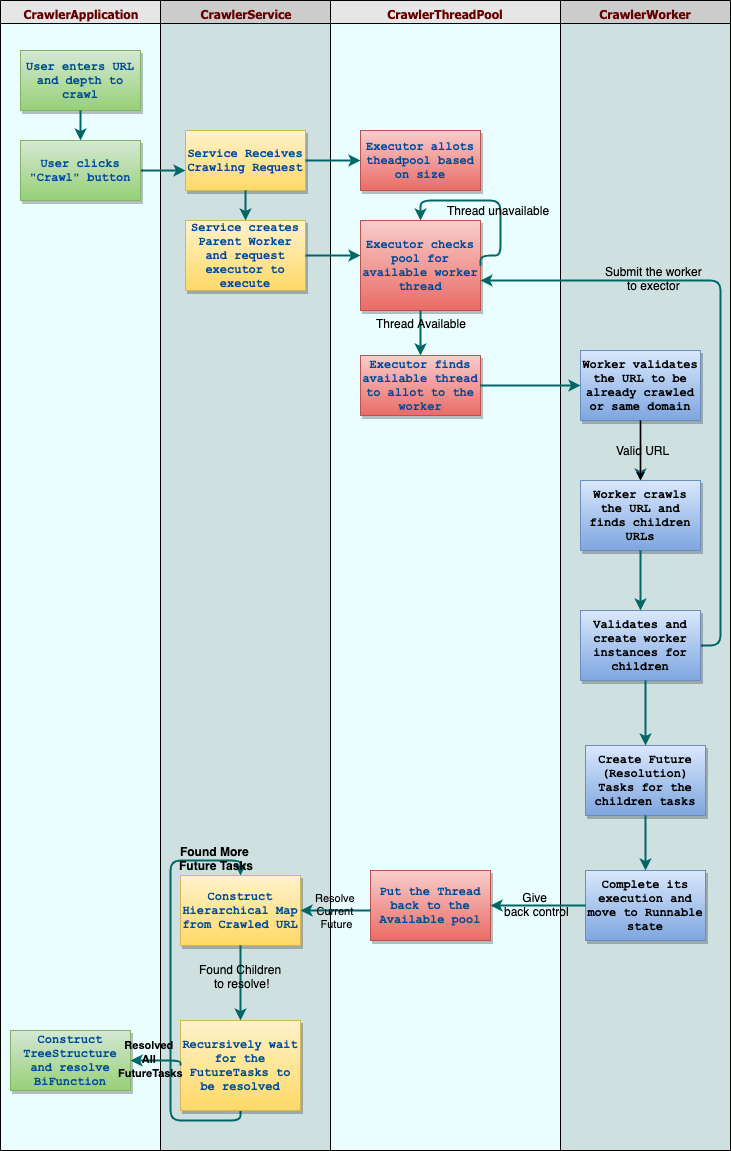

The diagram above was exported from draw.io. Its source (the exported page's mxGraphModel, read from the mxfile embedded in the PNG):
<mxGraphModel dx="1186" dy="715" grid="1" gridSize="10" guides="1" tooltips="1" connect="1" arrows="1" fold="1" page="1" pageScale="1" pageWidth="826" pageHeight="1169" background="#ffffff" math="0" shadow="0">
  <root>
    <mxCell id="0" style=";html=1;" />
    <mxCell id="1" style=";html=1;" parent="0" />
    <mxCell id="2" value="CrawlerApplication" style="swimlane;whiteSpace=wrap;fillColor=#E6E6E6;swimlaneFillColor=#EBFEFF;fontColor=#660000;fontFamily=Tahoma;html=1;" parent="1" vertex="1">
      <mxGeometry x="20" y="20" width="160" height="1150" as="geometry">
        <mxRectangle x="20" y="20" width="80" height="23" as="alternateBounds" />
      </mxGeometry>
    </mxCell>
    <mxCell id="8" value="User enters URL and depth to crawl" style="whiteSpace=wrap;shadow=1;fontColor=#004C99;fontFamily=Courier New;fontStyle=1;html=1;plain-green" parent="2" vertex="1">
      <mxGeometry x="20" y="50" width="120" height="60" as="geometry" />
    </mxCell>
    <mxCell id="74b39771c08e7a1d-102" value="Construct TreeStructure and resolve BiFunction" style="whiteSpace=wrap;shadow=1;fontColor=#004C99;fontFamily=Courier New;fontStyle=1;html=1;plain-green" parent="2" vertex="1">
      <mxGeometry x="10" y="1030" width="120" height="60" as="geometry" />
    </mxCell>
    <mxCell id="5" value="CrawlerService" style="swimlane;whiteSpace=wrap;fillColor=#CCCCCC;swimlaneFillColor=#CFE0E0;fontColor=#660000;fontFamily=Tahoma;html=1;" parent="1" vertex="1">
      <mxGeometry x="180" y="20" width="170" height="1150" as="geometry">
        <mxRectangle x="20" y="20" width="80" height="23" as="alternateBounds" />
      </mxGeometry>
    </mxCell>
    <mxCell id="11" value="Service creates Parent Worker and request executor to execute" style="whiteSpace=wrap;shadow=1;fontColor=#004C99;fontFamily=Courier New;fontStyle=1;html=1;plain-yellow" parent="5" vertex="1">
      <mxGeometry x="25" y="220" width="120" height="70" as="geometry" />
    </mxCell>
    <mxCell id="74b39771c08e7a1d-72" value="Construct Hierarchical Map from Crawled URL" style="whiteSpace=wrap;shadow=1;fontColor=#004C99;fontFamily=Courier New;fontStyle=1;html=1;plain-yellow" parent="5" vertex="1">
      <mxGeometry x="20" y="875" width="120" height="70" as="geometry" />
    </mxCell>
    <mxCell id="VGnGUNHTrFj_9kIbHx-U-114" value="" style="edgeStyle=segmentEdgeStyle;strokeColor=#006666;strokeWidth=2;html=1;exitX=0.5;exitY=1;exitDx=0;exitDy=0;" edge="1" parent="5" source="74b39771c08e7a1d-80">
      <mxGeometry x="-145" y="1320" width="100" height="100" as="geometry">
        <mxPoint x="90" y="1110" as="sourcePoint" />
        <mxPoint x="80" y="875" as="targetPoint" />
        <Array as="points">
          <mxPoint x="80" y="1120" />
          <mxPoint x="10" y="1120" />
          <mxPoint x="10" y="860" />
          <mxPoint x="80" y="860" />
        </Array>
      </mxGeometry>
    </mxCell>
    <mxCell id="VGnGUNHTrFj_9kIbHx-U-119" value="&lt;font color=&quot;#000000&quot;&gt;&lt;b&gt;Found More &lt;br&gt;Future Tasks&lt;/b&gt;&lt;/font&gt;" style="text;html=1;align=center;verticalAlign=middle;resizable=0;points=[];;labelBackgroundColor=none;fontColor=#FFFFFF;" vertex="1" connectable="0" parent="VGnGUNHTrFj_9kIbHx-U-114">
      <mxGeometry relative="1" as="geometry">
        <mxPoint x="45" y="-130" as="offset" />
      </mxGeometry>
    </mxCell>
    <mxCell id="6" value="CrawlerThreadPool" style="swimlane;whiteSpace=wrap;fillColor=#E6E6E6;swimlaneFillColor=#EBFEFF;fontColor=#660000;fontFamily=Tahoma;html=1;" parent="1" vertex="1">
      <mxGeometry x="350" y="20" width="230" height="1150" as="geometry">
        <mxRectangle x="20" y="20" width="80" height="23" as="alternateBounds" />
      </mxGeometry>
    </mxCell>
    <mxCell id="74b39771c08e7a1d-59" value="&lt;span&gt;Executor checks pool for available worker thread&lt;/span&gt;" style="whiteSpace=wrap;shadow=1;fontColor=#004C99;fontFamily=Courier New;fontStyle=1;html=1;plain-red" parent="6" vertex="1">
      <mxGeometry x="30" y="220" width="120" height="90" as="geometry" />
    </mxCell>
    <mxCell id="74b39771c08e7a1d-82" value="&lt;span&gt;Put the Thread back to the Available pool&lt;/span&gt;" style="whiteSpace=wrap;shadow=1;fontColor=#004C99;fontFamily=Courier New;fontStyle=1;html=1;plain-red" parent="6" vertex="1">
      <mxGeometry x="40" y="870" width="120" height="70" as="geometry" />
    </mxCell>
    <mxCell id="VGnGUNHTrFj_9kIbHx-U-100" value="" style="edgeStyle=segmentEdgeStyle;strokeColor=#006666;strokeWidth=2;html=1;exitX=1;exitY=0.5;exitDx=0;exitDy=0;entryX=0.5;entryY=0;entryDx=0;entryDy=0;" edge="1" parent="6" source="74b39771c08e7a1d-59" target="74b39771c08e7a1d-59">
      <mxGeometry width="100" height="100" relative="1" as="geometry">
        <mxPoint x="-15" y="265" as="sourcePoint" />
        <mxPoint x="90" y="200" as="targetPoint" />
        <Array as="points">
          <mxPoint x="170" y="255" />
          <mxPoint x="170" y="200" />
          <mxPoint x="90" y="200" />
        </Array>
      </mxGeometry>
    </mxCell>
    <mxCell id="VGnGUNHTrFj_9kIbHx-U-101" value="Thread unavailable" style="text;html=1;align=center;verticalAlign=middle;resizable=0;points=[];;labelBackgroundColor=none;" vertex="1" connectable="0" parent="VGnGUNHTrFj_9kIbHx-U-100">
      <mxGeometry x="-0.1742" y="3" relative="1" as="geometry">
        <mxPoint as="offset" />
      </mxGeometry>
    </mxCell>
    <mxCell id="74b39771c08e7a1d-56" value="Service Receives Crawling Request" style="whiteSpace=wrap;shadow=1;fontColor=#004C99;fontFamily=Courier New;fontStyle=1;html=1;plain-yellow" parent="1" vertex="1">
      <mxGeometry x="205" y="150" width="120" height="60" as="geometry" />
    </mxCell>
    <mxCell id="74b39771c08e7a1d-57" value="" style="edgeStyle=segmentEdgeStyle;strokeColor=#006666;strokeWidth=2;html=1;exitX=1;exitY=0.5;exitDx=0;exitDy=0;" parent="1" source="VGnGUNHTrFj_9kIbHx-U-71" target="74b39771c08e7a1d-56" edge="1">
      <mxGeometry width="100" height="100" relative="1" as="geometry">
        <mxPoint x="160" y="110" as="sourcePoint" />
        <mxPoint x="360" y="110" as="targetPoint" />
      </mxGeometry>
    </mxCell>
    <mxCell id="74b39771c08e7a1d-80" value="Recursively wait for the FutureTasks to be resolved" style="whiteSpace=wrap;shadow=1;fontColor=#004C99;fontFamily=Courier New;fontStyle=1;html=1;plain-yellow" parent="1" vertex="1">
      <mxGeometry x="200" y="1040" width="120" height="90" as="geometry" />
    </mxCell>
    <mxCell id="74b39771c08e7a1d-110" value="" style="edgeStyle=segmentEdgeStyle;strokeColor=#006666;strokeWidth=2;html=1;exitX=0;exitY=0.5;exitDx=0;exitDy=0;entryX=1;entryY=0.5;entryDx=0;entryDy=0;" parent="1" source="74b39771c08e7a1d-80" target="74b39771c08e7a1d-102" edge="1">
      <mxGeometry x="25" y="1340" width="100" height="100" as="geometry">
        <mxPoint x="340" y="1220" as="sourcePoint" />
        <mxPoint x="160" y="1085" as="targetPoint" />
        <Array as="points">
          <mxPoint x="200" y="1080" />
        </Array>
      </mxGeometry>
    </mxCell>
    <mxCell id="VGnGUNHTrFj_9kIbHx-U-118" value="&lt;span style=&quot;font-size: 11px;&quot;&gt;Resolved&amp;nbsp;&lt;/span&gt;&lt;br style=&quot;font-size: 11px;&quot;&gt;&lt;span style=&quot;font-size: 11px;&quot;&gt;All&amp;nbsp;&lt;/span&gt;&lt;br style=&quot;font-size: 11px;&quot;&gt;&lt;span style=&quot;font-size: 11px;&quot;&gt;FutureTasks&lt;/span&gt;" style="text;html=1;align=center;verticalAlign=middle;resizable=0;points=[];;labelBackgroundColor=none;fontStyle=1" vertex="1" connectable="0" parent="74b39771c08e7a1d-110">
      <mxGeometry relative="1" as="geometry">
        <mxPoint x="-7" y="-3" as="offset" />
      </mxGeometry>
    </mxCell>
    <mxCell id="VGnGUNHTrFj_9kIbHx-U-71" value="User clicks &quot;Crawl&quot; button" style="whiteSpace=wrap;shadow=1;fontColor=#004C99;fontFamily=Courier New;fontStyle=1;html=1;plain-green" vertex="1" parent="1">
      <mxGeometry x="40" y="160" width="120" height="60" as="geometry" />
    </mxCell>
    <mxCell id="VGnGUNHTrFj_9kIbHx-U-72" value="" style="edgeStyle=segmentEdgeStyle;strokeColor=#006666;strokeWidth=2;html=1;exitX=0.5;exitY=1;exitDx=0;exitDy=0;entryX=0.5;entryY=0;entryDx=0;entryDy=0;" edge="1" parent="1" source="8" target="VGnGUNHTrFj_9kIbHx-U-71">
      <mxGeometry width="100" height="100" relative="1" as="geometry">
        <mxPoint x="170" y="110" as="sourcePoint" />
        <mxPoint x="270" y="190" as="targetPoint" />
      </mxGeometry>
    </mxCell>
    <mxCell id="31" value="" style="edgeStyle=segmentEdgeStyle;strokeColor=#006666;strokeWidth=2;html=1;exitX=1;exitY=0.5;exitDx=0;exitDy=0;" parent="1" source="11" target="74b39771c08e7a1d-59" edge="1">
      <mxGeometry width="100" height="100" relative="1" as="geometry">
        <mxPoint x="220" y="180" as="sourcePoint" />
        <mxPoint x="320" y="80" as="targetPoint" />
      </mxGeometry>
    </mxCell>
    <mxCell id="VGnGUNHTrFj_9kIbHx-U-76" value="&lt;span&gt;Executor allots theadpool based on size&lt;/span&gt;" style="whiteSpace=wrap;shadow=1;fontColor=#004C99;fontFamily=Courier New;fontStyle=1;html=1;plain-red" vertex="1" parent="1">
      <mxGeometry x="380" y="150" width="120" height="60" as="geometry" />
    </mxCell>
    <mxCell id="VGnGUNHTrFj_9kIbHx-U-77" value="" style="edgeStyle=segmentEdgeStyle;strokeColor=#006666;strokeWidth=2;html=1;exitX=1;exitY=0.5;exitDx=0;exitDy=0;" edge="1" parent="1" source="74b39771c08e7a1d-56">
      <mxGeometry width="100" height="100" relative="1" as="geometry">
        <mxPoint x="335" y="285" as="sourcePoint" />
        <mxPoint x="380" y="180" as="targetPoint" />
      </mxGeometry>
    </mxCell>
    <mxCell id="VGnGUNHTrFj_9kIbHx-U-80" value="" style="edgeStyle=segmentEdgeStyle;strokeColor=#006666;strokeWidth=2;html=1;exitX=0.5;exitY=1;exitDx=0;exitDy=0;entryX=0.5;entryY=0;entryDx=0;entryDy=0;" edge="1" parent="1" source="74b39771c08e7a1d-56" target="11">
      <mxGeometry width="100" height="100" relative="1" as="geometry">
        <mxPoint x="335" y="285" as="sourcePoint" />
        <mxPoint x="390" y="285" as="targetPoint" />
      </mxGeometry>
    </mxCell>
    <mxCell id="VGnGUNHTrFj_9kIbHx-U-81" value="CrawlerWorker" style="swimlane;whiteSpace=wrap;fillColor=#CCCCCC;swimlaneFillColor=#CFE0E0;fontColor=#660000;fontFamily=Tahoma;html=1;" vertex="1" parent="1">
      <mxGeometry x="580" y="20" width="170" height="1150" as="geometry">
        <mxRectangle x="20" y="20" width="80" height="23" as="alternateBounds" />
      </mxGeometry>
    </mxCell>
    <mxCell id="VGnGUNHTrFj_9kIbHx-U-82" value="Worker validates the URL to be already crawled or same domain" style="whiteSpace=wrap;shadow=1;fontFamily=Courier New;fontStyle=1;html=1;fillColor=#dae8fc;strokeColor=#6c8ebf;gradientColor=#7ea6e0;" vertex="1" parent="VGnGUNHTrFj_9kIbHx-U-81">
      <mxGeometry x="20" y="350" width="120" height="70" as="geometry" />
    </mxCell>
    <mxCell id="VGnGUNHTrFj_9kIbHx-U-83" value="" style="edgeStyle=segmentEdgeStyle;strokeColor=#006666;strokeWidth=2;html=1;exitX=1;exitY=0.5;exitDx=0;exitDy=0;" edge="1" parent="VGnGUNHTrFj_9kIbHx-U-81" source="VGnGUNHTrFj_9kIbHx-U-104">
      <mxGeometry x="40" y="870" width="100" height="100" as="geometry">
        <mxPoint x="90" y="815" as="sourcePoint" />
        <mxPoint x="-80" y="280" as="targetPoint" />
        <Array as="points">
          <mxPoint x="160" y="645" />
          <mxPoint x="160" y="280" />
        </Array>
      </mxGeometry>
    </mxCell>
    <mxCell id="VGnGUNHTrFj_9kIbHx-U-105" value="Submit the worker &lt;br&gt;to exector&amp;nbsp;" style="text;html=1;align=center;verticalAlign=middle;resizable=0;points=[];;labelBackgroundColor=none;" vertex="1" connectable="0" parent="VGnGUNHTrFj_9kIbHx-U-83">
      <mxGeometry relative="1" as="geometry">
        <mxPoint x="-67" y="-75" as="offset" />
      </mxGeometry>
    </mxCell>
    <mxCell id="VGnGUNHTrFj_9kIbHx-U-96" value="&lt;span&gt;Executor finds available thread to allot to the worker&lt;/span&gt;" style="whiteSpace=wrap;shadow=1;fontColor=#004C99;fontFamily=Courier New;fontStyle=1;html=1;plain-red" vertex="1" parent="1">
      <mxGeometry x="380" y="375" width="120" height="60" as="geometry" />
    </mxCell>
    <mxCell id="VGnGUNHTrFj_9kIbHx-U-97" value="" style="edgeStyle=segmentEdgeStyle;strokeColor=#006666;strokeWidth=2;html=1;exitX=0.5;exitY=1;exitDx=0;exitDy=0;entryX=0.5;entryY=0;entryDx=0;entryDy=0;" edge="1" parent="1" source="74b39771c08e7a1d-59" target="VGnGUNHTrFj_9kIbHx-U-96">
      <mxGeometry x="-301" y="865" width="100" height="100" as="geometry">
        <mxPoint x="639" y="735" as="sourcePoint" />
        <mxPoint x="639" y="775" as="targetPoint" />
        <Array as="points" />
      </mxGeometry>
    </mxCell>
    <mxCell id="VGnGUNHTrFj_9kIbHx-U-98" value="Thread Available" style="text;html=1;align=center;verticalAlign=middle;resizable=0;points=[];;labelBackgroundColor=none;" vertex="1" connectable="0" parent="VGnGUNHTrFj_9kIbHx-U-97">
      <mxGeometry relative="1" as="geometry">
        <mxPoint y="-11" as="offset" />
      </mxGeometry>
    </mxCell>
    <mxCell id="VGnGUNHTrFj_9kIbHx-U-99" value="" style="edgeStyle=segmentEdgeStyle;strokeColor=#006666;strokeWidth=2;html=1;entryX=0;entryY=0.5;entryDx=0;entryDy=0;exitX=1;exitY=0.5;exitDx=0;exitDy=0;" edge="1" parent="1" source="VGnGUNHTrFj_9kIbHx-U-96" target="VGnGUNHTrFj_9kIbHx-U-82">
      <mxGeometry x="-10" y="565" width="100" height="100" as="geometry">
        <mxPoint x="540" y="585" as="sourcePoint" />
        <mxPoint x="580" y="585" as="targetPoint" />
        <Array as="points">
          <mxPoint x="500" y="405" />
        </Array>
      </mxGeometry>
    </mxCell>
    <mxCell id="VGnGUNHTrFj_9kIbHx-U-102" value="Worker crawls the URL and finds children URLs" style="whiteSpace=wrap;shadow=1;fontFamily=Courier New;fontStyle=1;html=1;fillColor=#dae8fc;strokeColor=#6c8ebf;gradientColor=#7ea6e0;" vertex="1" parent="1">
      <mxGeometry x="600" y="500" width="120" height="70" as="geometry" />
    </mxCell>
    <mxCell id="VGnGUNHTrFj_9kIbHx-U-91" value="" style="edgeStyle=segmentEdgeStyle;strokeColor=#006666;strokeWidth=2;html=1;exitX=0.5;exitY=1;exitDx=0;exitDy=0;entryX=0.5;entryY=0;entryDx=0;entryDy=0;" edge="1" parent="1" source="VGnGUNHTrFj_9kIbHx-U-82" target="VGnGUNHTrFj_9kIbHx-U-102">
      <mxGeometry x="450" y="780" width="100" height="100" as="geometry">
        <mxPoint x="660" y="610" as="sourcePoint" />
        <mxPoint x="660" y="500" as="targetPoint" />
        <Array as="points" />
      </mxGeometry>
    </mxCell>
    <mxCell id="VGnGUNHTrFj_9kIbHx-U-104" value="Validates and create worker instances for children" style="whiteSpace=wrap;shadow=1;fontFamily=Courier New;fontStyle=1;html=1;fillColor=#dae8fc;strokeColor=#6c8ebf;gradientColor=#7ea6e0;" vertex="1" parent="1">
      <mxGeometry x="600" y="630" width="120" height="70" as="geometry" />
    </mxCell>
    <mxCell id="VGnGUNHTrFj_9kIbHx-U-92" value="" style="edgeStyle=segmentEdgeStyle;strokeColor=#006666;strokeWidth=2;html=1;exitX=0.5;exitY=1;exitDx=0;exitDy=0;entryX=0.5;entryY=0;entryDx=0;entryDy=0;" edge="1" parent="1" source="VGnGUNHTrFj_9kIbHx-U-102" target="VGnGUNHTrFj_9kIbHx-U-104">
      <mxGeometry x="269" y="875" width="100" height="100" as="geometry">
        <mxPoint x="659" y="725" as="sourcePoint" />
        <mxPoint x="659" y="765" as="targetPoint" />
        <Array as="points" />
      </mxGeometry>
    </mxCell>
    <mxCell id="VGnGUNHTrFj_9kIbHx-U-106" value="" style="edgeStyle=orthogonalEdgeStyle;rounded=0;orthogonalLoop=1;jettySize=auto;html=1;" edge="1" parent="1" source="VGnGUNHTrFj_9kIbHx-U-82" target="VGnGUNHTrFj_9kIbHx-U-102">
      <mxGeometry relative="1" as="geometry" />
    </mxCell>
    <mxCell id="VGnGUNHTrFj_9kIbHx-U-107" value="Valid URL" style="text;html=1;align=center;verticalAlign=middle;resizable=0;points=[];;labelBackgroundColor=none;" vertex="1" connectable="0" parent="VGnGUNHTrFj_9kIbHx-U-106">
      <mxGeometry x="-0.0333" y="2" relative="1" as="geometry">
        <mxPoint as="offset" />
      </mxGeometry>
    </mxCell>
    <mxCell id="VGnGUNHTrFj_9kIbHx-U-108" value="Create Future (Resolution) Tasks for the children tasks" style="whiteSpace=wrap;shadow=1;fontFamily=Courier New;fontStyle=1;html=1;fillColor=#dae8fc;strokeColor=#6c8ebf;gradientColor=#7ea6e0;" vertex="1" parent="1">
      <mxGeometry x="605" y="765" width="120" height="70" as="geometry" />
    </mxCell>
    <mxCell id="VGnGUNHTrFj_9kIbHx-U-109" value="" style="edgeStyle=segmentEdgeStyle;strokeColor=#006666;strokeWidth=2;html=1;entryX=0.5;entryY=0;entryDx=0;entryDy=0;" edge="1" parent="1" target="VGnGUNHTrFj_9kIbHx-U-108">
      <mxGeometry x="279" y="885" width="100" height="100" as="geometry">
        <mxPoint x="665" y="700" as="sourcePoint" />
        <mxPoint x="670" y="640" as="targetPoint" />
        <Array as="points" />
      </mxGeometry>
    </mxCell>
    <mxCell id="VGnGUNHTrFj_9kIbHx-U-110" value="Complete its execution and move to Runnable state" style="whiteSpace=wrap;shadow=1;fontFamily=Courier New;fontStyle=1;html=1;fillColor=#dae8fc;strokeColor=#6c8ebf;gradientColor=#7ea6e0;" vertex="1" parent="1">
      <mxGeometry x="605" y="890" width="120" height="70" as="geometry" />
    </mxCell>
    <mxCell id="VGnGUNHTrFj_9kIbHx-U-111" value="" style="edgeStyle=segmentEdgeStyle;strokeColor=#006666;strokeWidth=2;html=1;exitX=0.5;exitY=1;exitDx=0;exitDy=0;" edge="1" parent="1" source="VGnGUNHTrFj_9kIbHx-U-108">
      <mxGeometry x="289" y="895" width="100" height="100" as="geometry">
        <mxPoint x="675" y="710" as="sourcePoint" />
        <mxPoint x="665" y="890" as="targetPoint" />
        <Array as="points" />
      </mxGeometry>
    </mxCell>
    <mxCell id="VGnGUNHTrFj_9kIbHx-U-88" value="" style="edgeStyle=segmentEdgeStyle;strokeColor=#006666;strokeWidth=2;html=1;exitX=0;exitY=0.5;exitDx=0;exitDy=0;entryX=1;entryY=0.5;entryDx=0;entryDy=0;" edge="1" parent="1" target="74b39771c08e7a1d-82" source="VGnGUNHTrFj_9kIbHx-U-110">
      <mxGeometry x="560" y="575" width="100" height="100" as="geometry">
        <mxPoint x="560" y="575" as="sourcePoint" />
        <mxPoint x="520" y="940" as="targetPoint" />
        <Array as="points">
          <mxPoint x="570" y="925" />
          <mxPoint x="570" y="925" />
        </Array>
      </mxGeometry>
    </mxCell>
    <mxCell id="VGnGUNHTrFj_9kIbHx-U-112" value="Give &lt;br&gt;back control" style="text;html=1;align=center;verticalAlign=middle;resizable=0;points=[];;labelBackgroundColor=none;" vertex="1" connectable="0" parent="VGnGUNHTrFj_9kIbHx-U-88">
      <mxGeometry relative="1" as="geometry">
        <mxPoint x="-1" y="-2" as="offset" />
      </mxGeometry>
    </mxCell>
    <mxCell id="74b39771c08e7a1d-86" value="Resolve &lt;br&gt;Current &lt;br&gt;Future" style="edgeStyle=segmentEdgeStyle;strokeColor=#006666;strokeWidth=2;html=1;entryX=1;entryY=0.5;entryDx=0;entryDy=0;labelBackgroundColor=none;" parent="1" source="74b39771c08e7a1d-82" edge="1" target="74b39771c08e7a1d-72">
      <mxGeometry x="390" y="475" width="100" height="100" as="geometry">
        <mxPoint x="440" y="420" as="sourcePoint" />
        <mxPoint x="330" y="458" as="targetPoint" />
        <Array as="points">
          <mxPoint x="360" y="930" />
          <mxPoint x="360" y="930" />
        </Array>
      </mxGeometry>
    </mxCell>
    <mxCell id="74b39771c08e7a1d-77" value="" style="edgeStyle=segmentEdgeStyle;strokeColor=#006666;strokeWidth=2;html=1;exitX=0.5;exitY=1;exitDx=0;exitDy=0;entryX=0.5;entryY=0;entryDx=0;entryDy=0;" parent="1" edge="1" target="74b39771c08e7a1d-80" source="74b39771c08e7a1d-72">
      <mxGeometry x="420" y="975" width="100" height="100" as="geometry">
        <mxPoint x="420" y="975" as="sourcePoint" />
        <mxPoint x="250" y="1030" as="targetPoint" />
        <Array as="points">
          <mxPoint x="260" y="1010" />
          <mxPoint x="260" y="1010" />
        </Array>
      </mxGeometry>
    </mxCell>
    <mxCell id="VGnGUNHTrFj_9kIbHx-U-113" value="Found Children &lt;br&gt;to resolve!" style="text;html=1;align=center;verticalAlign=middle;resizable=0;points=[];;labelBackgroundColor=none;" vertex="1" connectable="0" parent="74b39771c08e7a1d-77">
      <mxGeometry relative="1" as="geometry">
        <mxPoint x="-1" y="-8" as="offset" />
      </mxGeometry>
    </mxCell>
  </root>
</mxGraphModel>